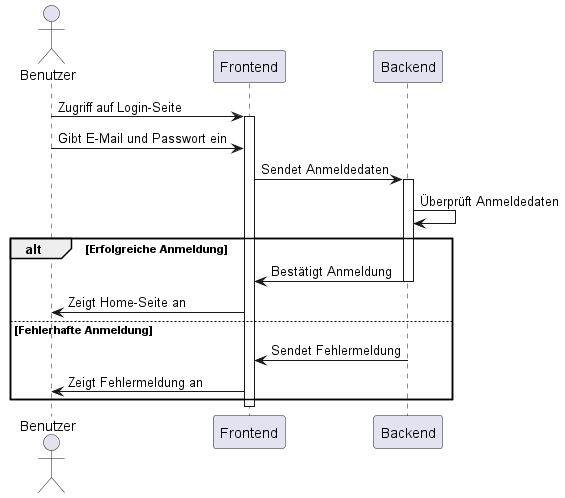

The diagram above was rendered by PlantUML. Its source (embedded in the PNG):
@startuml
actor Benutzer as U
participant Frontend as F
participant Backend as B

U -> F : Zugriff auf Login-Seite
activate F
U -> F : Gibt E-Mail und Passwort ein
F -> B : Sendet Anmeldedaten
activate B
B -> B : Überprüft Anmeldedaten
alt Erfolgreiche Anmeldung
    B -> F : Bestätigt Anmeldung
    deactivate B
    F -> U : Zeigt Home-Seite an
else Fehlerhafte Anmeldung
    B -> F : Sendet Fehlermeldung
    deactivate B
    F -> U : Zeigt Fehlermeldung an
end
deactivate F
@enduml